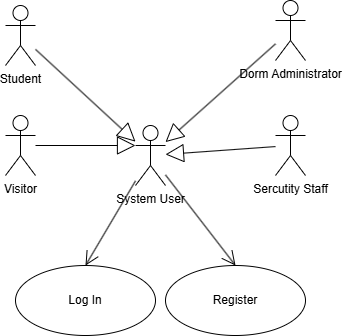

The diagram above was exported from draw.io. Its source (the exported page's mxGraphModel, read from the mxfile embedded in the PNG):
<mxGraphModel dx="1672" dy="1116" grid="1" gridSize="10" guides="1" tooltips="1" connect="1" arrows="1" fold="1" page="1" pageScale="1" pageWidth="827" pageHeight="1169" math="0" shadow="0">
  <root>
    <mxCell id="0" />
    <mxCell id="1" parent="0" />
    <mxCell id="ygFENApwqfebJn5LFNNU-38" value="Student" style="shape=umlActor;verticalLabelPosition=bottom;verticalAlign=top;html=1;" vertex="1" parent="1">
      <mxGeometry x="450" y="475" width="30" height="60" as="geometry" />
    </mxCell>
    <mxCell id="ygFENApwqfebJn5LFNNU-39" value="Dorm&amp;nbsp;&lt;span style=&quot;background-color: transparent; color: light-dark(rgb(0, 0, 0), rgb(255, 255, 255));&quot;&gt;Administrator&lt;/span&gt;" style="shape=umlActor;verticalLabelPosition=bottom;verticalAlign=top;html=1;" vertex="1" parent="1">
      <mxGeometry x="720" y="470" width="30" height="60" as="geometry" />
    </mxCell>
    <mxCell id="ygFENApwqfebJn5LFNNU-40" value="Visitor" style="shape=umlActor;verticalLabelPosition=bottom;verticalAlign=top;html=1;" vertex="1" parent="1">
      <mxGeometry x="450" y="585" width="30" height="60" as="geometry" />
    </mxCell>
    <mxCell id="ygFENApwqfebJn5LFNNU-41" value="Sercutity Staff" style="shape=umlActor;verticalLabelPosition=bottom;verticalAlign=top;html=1;" vertex="1" parent="1">
      <mxGeometry x="720" y="585" width="30" height="60" as="geometry" />
    </mxCell>
    <mxCell id="ygFENApwqfebJn5LFNNU-42" value="System User" style="shape=umlActor;verticalLabelPosition=bottom;verticalAlign=top;html=1;" vertex="1" parent="1">
      <mxGeometry x="580" y="595" width="30" height="60" as="geometry" />
    </mxCell>
    <mxCell id="ygFENApwqfebJn5LFNNU-43" value="" style="endArrow=block;endSize=16;endFill=0;html=1;rounded=0;" edge="1" parent="1" source="ygFENApwqfebJn5LFNNU-38" target="ygFENApwqfebJn5LFNNU-42">
      <mxGeometry width="160" relative="1" as="geometry">
        <mxPoint x="660" y="865" as="sourcePoint" />
        <mxPoint x="820" y="875" as="targetPoint" />
      </mxGeometry>
    </mxCell>
    <mxCell id="ygFENApwqfebJn5LFNNU-44" value="" style="endArrow=block;endSize=16;endFill=0;html=1;rounded=0;entryX=0;entryY=0.3333333333333333;entryDx=0;entryDy=0;entryPerimeter=0;" edge="1" parent="1" source="ygFENApwqfebJn5LFNNU-40" target="ygFENApwqfebJn5LFNNU-42">
      <mxGeometry width="160" relative="1" as="geometry">
        <mxPoint x="510" y="585" as="sourcePoint" />
        <mxPoint x="610" y="755" as="targetPoint" />
      </mxGeometry>
    </mxCell>
    <mxCell id="ygFENApwqfebJn5LFNNU-45" value="" style="endArrow=block;endSize=16;endFill=0;html=1;rounded=0;" edge="1" parent="1" source="ygFENApwqfebJn5LFNNU-39" target="ygFENApwqfebJn5LFNNU-42">
      <mxGeometry width="160" relative="1" as="geometry">
        <mxPoint x="640" y="555" as="sourcePoint" />
        <mxPoint x="740" y="725" as="targetPoint" />
      </mxGeometry>
    </mxCell>
    <mxCell id="ygFENApwqfebJn5LFNNU-46" value="" style="endArrow=block;endSize=16;endFill=0;html=1;rounded=0;" edge="1" parent="1" source="ygFENApwqfebJn5LFNNU-41" target="ygFENApwqfebJn5LFNNU-42">
      <mxGeometry width="160" relative="1" as="geometry">
        <mxPoint x="720" y="595" as="sourcePoint" />
        <mxPoint x="820" y="765" as="targetPoint" />
      </mxGeometry>
    </mxCell>
    <mxCell id="ygFENApwqfebJn5LFNNU-47" value="" style="endArrow=open;endFill=1;endSize=12;html=1;rounded=0;entryX=0.5;entryY=0;entryDx=0;entryDy=0;" edge="1" parent="1" source="ygFENApwqfebJn5LFNNU-42" target="ygFENApwqfebJn5LFNNU-48">
      <mxGeometry width="160" relative="1" as="geometry">
        <mxPoint x="580" y="785" as="sourcePoint" />
        <mxPoint x="595" y="755" as="targetPoint" />
      </mxGeometry>
    </mxCell>
    <mxCell id="ygFENApwqfebJn5LFNNU-48" value="Log In" style="ellipse;whiteSpace=wrap;html=1;" vertex="1" parent="1">
      <mxGeometry x="460" y="735" width="140" height="70" as="geometry" />
    </mxCell>
    <mxCell id="ygFENApwqfebJn5LFNNU-49" value="" style="endArrow=open;endFill=1;endSize=12;html=1;rounded=0;entryX=0.5;entryY=0;entryDx=0;entryDy=0;" edge="1" parent="1" source="ygFENApwqfebJn5LFNNU-42" target="ygFENApwqfebJn5LFNNU-50">
      <mxGeometry width="160" relative="1" as="geometry">
        <mxPoint x="699.28" y="605.2" as="sourcePoint" />
        <mxPoint x="775" y="755" as="targetPoint" />
      </mxGeometry>
    </mxCell>
    <mxCell id="ygFENApwqfebJn5LFNNU-50" value="Register" style="ellipse;whiteSpace=wrap;html=1;" vertex="1" parent="1">
      <mxGeometry x="610" y="735" width="140" height="70" as="geometry" />
    </mxCell>
  </root>
</mxGraphModel>